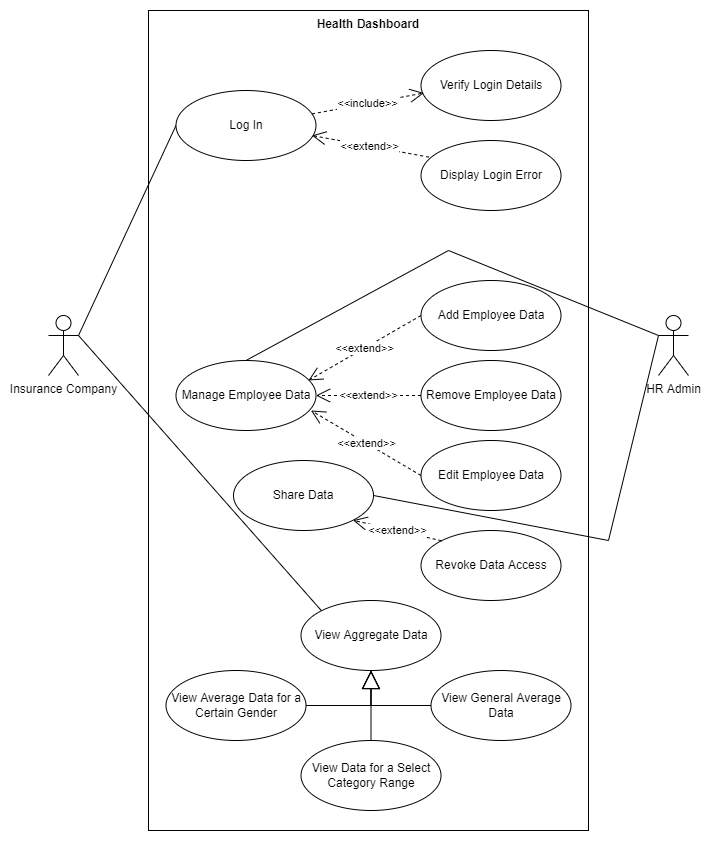

The diagram above was exported from draw.io. Its source (the exported page's mxGraphModel, read from the mxfile embedded in the PNG):
<mxGraphModel dx="1553" dy="851" grid="1" gridSize="10" guides="1" tooltips="1" connect="1" arrows="1" fold="1" page="1" pageScale="1" pageWidth="850" pageHeight="1100" math="0" shadow="0">
  <root>
    <mxCell id="0" />
    <mxCell id="1" parent="0" />
    <mxCell id="YgIe8BCv9FlX3-uYFd2W-12" value="Health Dashboard" style="shape=rect;html=1;verticalAlign=top;fontStyle=1;whiteSpace=wrap;align=center;" vertex="1" parent="1">
      <mxGeometry x="200" y="40" width="440" height="820" as="geometry" />
    </mxCell>
    <mxCell id="YgIe8BCv9FlX3-uYFd2W-9" value="HR Admin" style="shape=umlActor;verticalLabelPosition=bottom;verticalAlign=top;html=1;" vertex="1" parent="1">
      <mxGeometry x="710" y="345" width="30" height="60" as="geometry" />
    </mxCell>
    <mxCell id="YgIe8BCv9FlX3-uYFd2W-10" value="Insurance Company" style="shape=umlActor;verticalLabelPosition=bottom;verticalAlign=top;html=1;" vertex="1" parent="1">
      <mxGeometry x="100" y="345" width="30" height="60" as="geometry" />
    </mxCell>
    <mxCell id="YgIe8BCv9FlX3-uYFd2W-37" style="edgeStyle=none;rounded=0;orthogonalLoop=1;jettySize=auto;html=1;exitX=0;exitY=0.5;exitDx=0;exitDy=0;entryX=1;entryY=0.3333333333333333;entryDx=0;entryDy=0;entryPerimeter=0;startArrow=none;startFill=0;endArrow=none;endFill=0;" edge="1" parent="1" source="YgIe8BCv9FlX3-uYFd2W-13" target="YgIe8BCv9FlX3-uYFd2W-10">
      <mxGeometry relative="1" as="geometry" />
    </mxCell>
    <mxCell id="YgIe8BCv9FlX3-uYFd2W-13" value="Log In" style="ellipse;whiteSpace=wrap;html=1;" vertex="1" parent="1">
      <mxGeometry x="227.5" y="120" width="140" height="70" as="geometry" />
    </mxCell>
    <mxCell id="YgIe8BCv9FlX3-uYFd2W-14" value="Manage Employee Data" style="ellipse;whiteSpace=wrap;html=1;" vertex="1" parent="1">
      <mxGeometry x="227.5" y="390" width="140" height="70" as="geometry" />
    </mxCell>
    <mxCell id="YgIe8BCv9FlX3-uYFd2W-40" style="edgeStyle=none;rounded=0;orthogonalLoop=1;jettySize=auto;html=1;exitX=0;exitY=0;exitDx=0;exitDy=0;startArrow=none;startFill=0;endArrow=none;endFill=0;entryX=1;entryY=0.3333333333333333;entryDx=0;entryDy=0;entryPerimeter=0;" edge="1" parent="1" source="YgIe8BCv9FlX3-uYFd2W-15" target="YgIe8BCv9FlX3-uYFd2W-10">
      <mxGeometry relative="1" as="geometry">
        <mxPoint x="129.9999999999999" y="380" as="targetPoint" />
      </mxGeometry>
    </mxCell>
    <mxCell id="YgIe8BCv9FlX3-uYFd2W-15" value="View Aggregate Data" style="ellipse;whiteSpace=wrap;html=1;" vertex="1" parent="1">
      <mxGeometry x="352.5" y="630" width="140" height="70" as="geometry" />
    </mxCell>
    <mxCell id="YgIe8BCv9FlX3-uYFd2W-16" value="Add Employee Data" style="ellipse;whiteSpace=wrap;html=1;" vertex="1" parent="1">
      <mxGeometry x="472.5" y="310" width="140" height="70" as="geometry" />
    </mxCell>
    <mxCell id="YgIe8BCv9FlX3-uYFd2W-19" value="Remove Employee Data" style="ellipse;whiteSpace=wrap;html=1;" vertex="1" parent="1">
      <mxGeometry x="472.5" y="390" width="140" height="70" as="geometry" />
    </mxCell>
    <mxCell id="YgIe8BCv9FlX3-uYFd2W-20" value="Edit Employee Data" style="ellipse;whiteSpace=wrap;html=1;" vertex="1" parent="1">
      <mxGeometry x="472.5" y="470" width="140" height="70" as="geometry" />
    </mxCell>
    <mxCell id="YgIe8BCv9FlX3-uYFd2W-21" value="Display Login Error" style="ellipse;whiteSpace=wrap;html=1;" vertex="1" parent="1">
      <mxGeometry x="472.5" y="170" width="140" height="70" as="geometry" />
    </mxCell>
    <mxCell id="YgIe8BCv9FlX3-uYFd2W-22" value="Verify Login Details" style="ellipse;whiteSpace=wrap;html=1;" vertex="1" parent="1">
      <mxGeometry x="472.5" y="80" width="140" height="70" as="geometry" />
    </mxCell>
    <mxCell id="YgIe8BCv9FlX3-uYFd2W-23" value="&amp;lt;&amp;lt;include&amp;gt;&amp;gt;" style="endArrow=open;endSize=12;dashed=1;html=1;rounded=0;entryX=0.021;entryY=0.607;entryDx=0;entryDy=0;entryPerimeter=0;" edge="1" parent="1" source="YgIe8BCv9FlX3-uYFd2W-13" target="YgIe8BCv9FlX3-uYFd2W-22">
      <mxGeometry width="160" relative="1" as="geometry">
        <mxPoint x="42.5" y="350" as="sourcePoint" />
        <mxPoint x="202.5" y="350" as="targetPoint" />
      </mxGeometry>
    </mxCell>
    <mxCell id="YgIe8BCv9FlX3-uYFd2W-24" value="&amp;lt;&amp;lt;extend&amp;gt;&amp;gt;" style="endArrow=open;endSize=12;dashed=1;html=1;rounded=0;exitX=0.057;exitY=0.238;exitDx=0;exitDy=0;exitPerimeter=0;entryX=0.971;entryY=0.643;entryDx=0;entryDy=0;entryPerimeter=0;" edge="1" parent="1" source="YgIe8BCv9FlX3-uYFd2W-21" target="YgIe8BCv9FlX3-uYFd2W-13">
      <mxGeometry width="160" relative="1" as="geometry">
        <mxPoint x="292.5" y="220" as="sourcePoint" />
        <mxPoint x="362.5" y="160" as="targetPoint" />
      </mxGeometry>
    </mxCell>
    <mxCell id="YgIe8BCv9FlX3-uYFd2W-28" value="&amp;lt;&amp;lt;extend&amp;gt;&amp;gt;" style="endArrow=open;endSize=12;dashed=1;html=1;rounded=0;exitX=0;exitY=0.5;exitDx=0;exitDy=0;entryX=0.946;entryY=0.285;entryDx=0;entryDy=0;entryPerimeter=0;" edge="1" parent="1" source="YgIe8BCv9FlX3-uYFd2W-16" target="YgIe8BCv9FlX3-uYFd2W-14">
      <mxGeometry width="160" relative="1" as="geometry">
        <mxPoint x="459.5399999999998" y="380" as="sourcePoint" />
        <mxPoint x="342.49999999999983" y="358.35" as="targetPoint" />
      </mxGeometry>
    </mxCell>
    <mxCell id="YgIe8BCv9FlX3-uYFd2W-29" value="&amp;lt;&amp;lt;extend&amp;gt;&amp;gt;" style="endArrow=open;endSize=12;dashed=1;html=1;rounded=0;exitX=0;exitY=0.5;exitDx=0;exitDy=0;entryX=1;entryY=0.5;entryDx=0;entryDy=0;" edge="1" parent="1" source="YgIe8BCv9FlX3-uYFd2W-19" target="YgIe8BCv9FlX3-uYFd2W-14">
      <mxGeometry width="160" relative="1" as="geometry">
        <mxPoint x="472.4999999999998" y="501.65" as="sourcePoint" />
        <mxPoint x="355.4599999999998" y="480" as="targetPoint" />
      </mxGeometry>
    </mxCell>
    <mxCell id="YgIe8BCv9FlX3-uYFd2W-30" value="&amp;lt;&amp;lt;extend&amp;gt;&amp;gt;" style="endArrow=open;endSize=12;dashed=1;html=1;rounded=0;exitX=0;exitY=0.5;exitDx=0;exitDy=0;entryX=0.964;entryY=0.714;entryDx=0;entryDy=0;entryPerimeter=0;" edge="1" parent="1" source="YgIe8BCv9FlX3-uYFd2W-20" target="YgIe8BCv9FlX3-uYFd2W-14">
      <mxGeometry width="160" relative="1" as="geometry">
        <mxPoint x="459.53999999999974" y="491.65" as="sourcePoint" />
        <mxPoint x="342.49999999999983" y="470" as="targetPoint" />
      </mxGeometry>
    </mxCell>
    <mxCell id="YgIe8BCv9FlX3-uYFd2W-31" value="View Average Data for a Certain Gender" style="ellipse;whiteSpace=wrap;html=1;" vertex="1" parent="1">
      <mxGeometry x="217.5" y="700" width="140" height="70" as="geometry" />
    </mxCell>
    <mxCell id="YgIe8BCv9FlX3-uYFd2W-32" value="View General Average Data" style="ellipse;whiteSpace=wrap;html=1;" vertex="1" parent="1">
      <mxGeometry x="482.5" y="700" width="140" height="70" as="geometry" />
    </mxCell>
    <mxCell id="YgIe8BCv9FlX3-uYFd2W-33" value="View Data for a Select Category Range" style="ellipse;whiteSpace=wrap;html=1;" vertex="1" parent="1">
      <mxGeometry x="352.5" y="770" width="140" height="70" as="geometry" />
    </mxCell>
    <mxCell id="YgIe8BCv9FlX3-uYFd2W-34" value="" style="endArrow=block;endSize=16;endFill=0;html=1;rounded=0;exitX=1;exitY=0.5;exitDx=0;exitDy=0;entryX=0.5;entryY=1;entryDx=0;entryDy=0;edgeStyle=orthogonalEdgeStyle;" edge="1" parent="1" source="YgIe8BCv9FlX3-uYFd2W-31" target="YgIe8BCv9FlX3-uYFd2W-15">
      <mxGeometry width="160" relative="1" as="geometry">
        <mxPoint x="222.5" y="910" as="sourcePoint" />
        <mxPoint x="382.5" y="910" as="targetPoint" />
      </mxGeometry>
    </mxCell>
    <mxCell id="YgIe8BCv9FlX3-uYFd2W-35" value="" style="endArrow=block;endSize=16;endFill=0;html=1;rounded=0;exitX=0;exitY=0.5;exitDx=0;exitDy=0;entryX=0.5;entryY=1;entryDx=0;entryDy=0;edgeStyle=orthogonalEdgeStyle;" edge="1" parent="1" source="YgIe8BCv9FlX3-uYFd2W-32" target="YgIe8BCv9FlX3-uYFd2W-15">
      <mxGeometry width="160" relative="1" as="geometry">
        <mxPoint x="367.5" y="745" as="sourcePoint" />
        <mxPoint x="432.5" y="710" as="targetPoint" />
      </mxGeometry>
    </mxCell>
    <mxCell id="YgIe8BCv9FlX3-uYFd2W-36" value="" style="endArrow=block;endSize=16;endFill=0;html=1;rounded=0;exitX=0.5;exitY=0;exitDx=0;exitDy=0;entryX=0.5;entryY=1;entryDx=0;entryDy=0;" edge="1" parent="1" source="YgIe8BCv9FlX3-uYFd2W-33" target="YgIe8BCv9FlX3-uYFd2W-15">
      <mxGeometry width="160" relative="1" as="geometry">
        <mxPoint x="367.5" y="745" as="sourcePoint" />
        <mxPoint x="432.5" y="710" as="targetPoint" />
      </mxGeometry>
    </mxCell>
    <mxCell id="YgIe8BCv9FlX3-uYFd2W-43" style="edgeStyle=none;rounded=0;orthogonalLoop=1;jettySize=auto;html=1;entryX=0.5;entryY=0;entryDx=0;entryDy=0;startArrow=none;startFill=0;endArrow=none;endFill=0;" edge="1" parent="1" target="YgIe8BCv9FlX3-uYFd2W-14">
      <mxGeometry relative="1" as="geometry">
        <mxPoint x="500" y="280" as="sourcePoint" />
        <mxPoint x="140" y="375" as="targetPoint" />
      </mxGeometry>
    </mxCell>
    <mxCell id="YgIe8BCv9FlX3-uYFd2W-44" style="edgeStyle=none;rounded=0;orthogonalLoop=1;jettySize=auto;html=1;entryX=0;entryY=0.3333333333333333;entryDx=0;entryDy=0;startArrow=none;startFill=0;endArrow=none;endFill=0;entryPerimeter=0;" edge="1" parent="1" target="YgIe8BCv9FlX3-uYFd2W-9">
      <mxGeometry relative="1" as="geometry">
        <mxPoint x="500" y="280" as="sourcePoint" />
        <mxPoint x="307.5" y="400" as="targetPoint" />
      </mxGeometry>
    </mxCell>
    <mxCell id="YgIe8BCv9FlX3-uYFd2W-46" value="Share Data" style="ellipse;whiteSpace=wrap;html=1;" vertex="1" parent="1">
      <mxGeometry x="285" y="490" width="140" height="70" as="geometry" />
    </mxCell>
    <mxCell id="YgIe8BCv9FlX3-uYFd2W-48" style="edgeStyle=none;rounded=0;orthogonalLoop=1;jettySize=auto;html=1;entryX=1;entryY=0.5;entryDx=0;entryDy=0;startArrow=none;startFill=0;endArrow=none;endFill=0;exitX=0;exitY=0.3333333333333333;exitDx=0;exitDy=0;exitPerimeter=0;" edge="1" parent="1" source="YgIe8BCv9FlX3-uYFd2W-9" target="YgIe8BCv9FlX3-uYFd2W-46">
      <mxGeometry relative="1" as="geometry">
        <mxPoint x="660" y="550" as="sourcePoint" />
        <mxPoint x="550" y="610" as="targetPoint" />
        <Array as="points">
          <mxPoint x="660" y="570" />
        </Array>
      </mxGeometry>
    </mxCell>
    <mxCell id="YgIe8BCv9FlX3-uYFd2W-49" value="Revoke Data Access" style="ellipse;whiteSpace=wrap;html=1;" vertex="1" parent="1">
      <mxGeometry x="472.5" y="560" width="140" height="70" as="geometry" />
    </mxCell>
    <mxCell id="YgIe8BCv9FlX3-uYFd2W-50" value="&amp;lt;&amp;lt;extend&amp;gt;&amp;gt;" style="endArrow=open;endSize=12;dashed=1;html=1;rounded=0;exitX=0;exitY=0;exitDx=0;exitDy=0;entryX=1;entryY=1;entryDx=0;entryDy=0;" edge="1" parent="1" source="YgIe8BCv9FlX3-uYFd2W-49" target="YgIe8BCv9FlX3-uYFd2W-46">
      <mxGeometry width="160" relative="1" as="geometry">
        <mxPoint x="482.5" y="515" as="sourcePoint" />
        <mxPoint x="372.46000000000004" y="449.98" as="targetPoint" />
      </mxGeometry>
    </mxCell>
  </root>
</mxGraphModel>